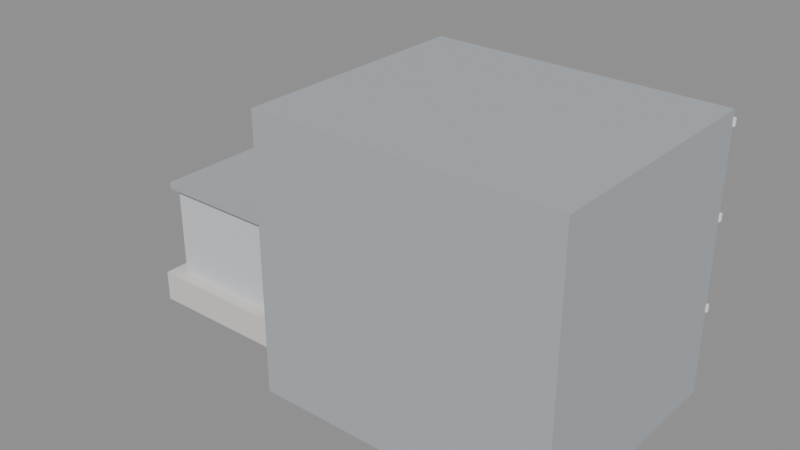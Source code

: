 # Source: Hamidiye_MursitTrafoAndGreyApt.blend  (saved by Blender 5.3.31; exported with 4.5.12 LTS)
import bpy
from mathutils import Matrix  # noqa: F401  (used for matrix-valued properties, if any)

bpy.ops.wm.read_factory_settings(use_empty=True)
scene = bpy.context.scene
scene.name = 'Scene'

# ---- materials (node trees are filled in below, after node groups)
mat_stonetrim = bpy.data.materials.new('StoneTrim')
mat_concrete = bpy.data.materials.new('Concrete')
mat_leadroof = bpy.data.materials.new('LeadRoof')
mat_whitepvc = bpy.data.materials.new('WhitePVC')
mat_glass = bpy.data.materials.new('Glass')

# ---- material node trees
mat_stonetrim.use_nodes = True; mat_stonetrim.node_tree.nodes.clear()
_N = mat_stonetrim.node_tree.nodes; _L = mat_stonetrim.node_tree.links
n0 = _N.new('ShaderNodeBsdfPrincipled'); n0.name = 'Principled BSDF'; n0.location = (-200, 100)
n0.inputs[0].default_value = (0.72, 0.7, 0.66, 1.0)
n0.inputs[2].default_value = 0.85
n0.inputs[10].default_value = 0.005
n1 = _N.new('ShaderNodeOutputMaterial'); n1.name = 'Material Output'; n1.location = (200, 100)
_L.new(n0.outputs[0], n1.inputs[0])
n1.is_active_output = True
mat_concrete.use_nodes = True; mat_concrete.node_tree.nodes.clear()
_N = mat_concrete.node_tree.nodes; _L = mat_concrete.node_tree.links
n0 = _N.new('ShaderNodeBsdfPrincipled'); n0.name = 'Principled BSDF'; n0.location = (-200, 100)
n0.inputs[0].default_value = (0.66, 0.69, 0.72, 1.0)
n0.inputs[2].default_value = 0.8
n0.inputs[10].default_value = 0.005
n1 = _N.new('ShaderNodeOutputMaterial'); n1.name = 'Material Output'; n1.location = (200, 100)
_L.new(n0.outputs[0], n1.inputs[0])
n1.is_active_output = True
mat_leadroof.use_nodes = True; mat_leadroof.node_tree.nodes.clear()
_N = mat_leadroof.node_tree.nodes; _L = mat_leadroof.node_tree.links
n0 = _N.new('ShaderNodeBsdfPrincipled'); n0.name = 'Principled BSDF'; n0.location = (-200, 100)
n0.inputs[0].default_value = (0.42, 0.45, 0.48, 1.0)
n0.inputs[2].default_value = 0.76
n0.inputs[10].default_value = 0.005
n1 = _N.new('ShaderNodeOutputMaterial'); n1.name = 'Material Output'; n1.location = (200, 100)
_L.new(n0.outputs[0], n1.inputs[0])
n1.is_active_output = True
mat_whitepvc.use_nodes = True; mat_whitepvc.node_tree.nodes.clear()
_N = mat_whitepvc.node_tree.nodes; _L = mat_whitepvc.node_tree.links
n0 = _N.new('ShaderNodeBsdfPrincipled'); n0.name = 'Principled BSDF'; n0.location = (-200, 100)
n0.inputs[0].default_value = (0.95, 0.96, 0.97, 1.0)
n0.inputs[2].default_value = 0.35
n0.inputs[10].default_value = 0.005
n1 = _N.new('ShaderNodeOutputMaterial'); n1.name = 'Material Output'; n1.location = (200, 100)
_L.new(n0.outputs[0], n1.inputs[0])
n1.is_active_output = True
mat_glass.use_nodes = True; mat_glass.node_tree.nodes.clear()
_N = mat_glass.node_tree.nodes; _L = mat_glass.node_tree.links
n0 = _N.new('ShaderNodeBsdfPrincipled'); n0.name = 'Principled BSDF'; n0.location = (-200, 100)
n0.inputs[0].default_value = (0.18, 0.26, 0.34, 1.0)
n0.inputs[2].default_value = 0.14
n0.inputs[10].default_value = 0.005
n1 = _N.new('ShaderNodeOutputMaterial'); n1.name = 'Material Output'; n1.location = (200, 100)
_L.new(n0.outputs[0], n1.inputs[0])
n1.is_active_output = True

# ---- meshes
me_cube = bpy.data.meshes.new('Cube')
me_cube.from_pydata([(-8.5, -2.6, 0.0), (-8.5, -2.6, 1.1), (-8.5, 2.6, 0.0), (-8.5, 2.6, 1.1), (-3.1, -2.6, 0.0), (-3.1, -2.6, 1.1), (-3.1, 2.6, 0.0), (-3.1, 2.6, 1.1)], [], [(0, 1, 3, 2), (2, 3, 7, 6), (6, 7, 5, 4), (4, 5, 1, 0), (2, 6, 4, 0), (7, 3, 1, 5)])
_uv = me_cube.uv_layers.new(name='UVMap')
_uv.uv.foreach_set('vector', [0.375, 0.0, 0.625, 0.0, 0.625, 0.25, 0.375, 0.25, 0.375, 0.25, 0.625, 0.25, 0.625, 0.5, 0.375, 0.5, 0.375, 0.5, 0.625, 0.5, 0.625, 0.75, 0.375, 0.75, 0.375, 0.75, 0.625, 0.75, 0.625, 1.0, 0.375, 1.0, 0.125, 0.5, 0.375, 0.5, 0.375, 0.75, 0.125, 0.75, 0.625, 0.5, 0.875, 0.5, 0.875, 0.75, 0.625, 0.75])
me_cube.materials.append(mat_stonetrim)
me_cube.update()
me_cube_001 = bpy.data.meshes.new('Cube.001')
me_cube_001.from_pydata([(-8.0, -2.1, 1.1), (-8.0, -2.1, 4.4), (-8.0, 2.1, 1.1), (-8.0, 2.1, 4.4), (-3.6, -2.1, 1.1), (-3.6, -2.1, 4.4), (-3.6, 2.1, 1.1), (-3.6, 2.1, 4.4)], [], [(0, 1, 3, 2), (2, 3, 7, 6), (6, 7, 5, 4), (4, 5, 1, 0), (2, 6, 4, 0), (7, 3, 1, 5)])
_uv = me_cube_001.uv_layers.new(name='UVMap')
_uv.uv.foreach_set('vector', [0.375, 0.0, 0.625, 0.0, 0.625, 0.25, 0.375, 0.25, 0.375, 0.25, 0.625, 0.25, 0.625, 0.5, 0.375, 0.5, 0.375, 0.5, 0.625, 0.5, 0.625, 0.75, 0.375, 0.75, 0.375, 0.75, 0.625, 0.75, 0.625, 1.0, 0.375, 1.0, 0.125, 0.5, 0.375, 0.5, 0.375, 0.75, 0.125, 0.75, 0.625, 0.5, 0.875, 0.5, 0.875, 0.75, 0.625, 0.75])
me_cube_001.materials.append(mat_concrete)
me_cube_001.update()
me_cube_002 = bpy.data.meshes.new('Cube.002')
me_cube_002.from_pydata([(-8.2, -2.3, 4.4), (-8.2, -2.3, 4.64), (-8.2, 2.3, 4.4), (-8.2, 2.3, 4.64), (-3.4, -2.3, 4.4), (-3.4, -2.3, 4.64), (-3.4, 2.3, 4.4), (-3.4, 2.3, 4.64)], [], [(0, 1, 3, 2), (2, 3, 7, 6), (6, 7, 5, 4), (4, 5, 1, 0), (2, 6, 4, 0), (7, 3, 1, 5)])
_uv = me_cube_002.uv_layers.new(name='UVMap')
_uv.uv.foreach_set('vector', [0.375, 0.0, 0.625, 0.0, 0.625, 0.25, 0.375, 0.25, 0.375, 0.25, 0.625, 0.25, 0.625, 0.5, 0.375, 0.5, 0.375, 0.5, 0.625, 0.5, 0.625, 0.75, 0.375, 0.75, 0.375, 0.75, 0.625, 0.75, 0.625, 1.0, 0.375, 1.0, 0.125, 0.5, 0.375, 0.5, 0.375, 0.75, 0.125, 0.75, 0.625, 0.5, 0.875, 0.5, 0.875, 0.75, 0.625, 0.75])
me_cube_002.materials.append(mat_leadroof)
me_cube_002.update()
me_cube_003 = bpy.data.meshes.new('Cube.003')
me_cube_003.from_pydata([(-1.6, -4.3, 0.0), (-1.6, -4.3, 9.6), (-1.6, 4.3, 0.0), (-1.6, 4.3, 9.6), (8.8, -4.3, 0.0), (8.8, -4.3, 9.6), (8.8, 4.3, 0.0), (8.8, 4.3, 9.6)], [], [(0, 1, 3, 2), (2, 3, 7, 6), (6, 7, 5, 4), (4, 5, 1, 0), (2, 6, 4, 0), (7, 3, 1, 5)])
_uv = me_cube_003.uv_layers.new(name='UVMap')
_uv.uv.foreach_set('vector', [0.375, 0.0, 0.625, 0.0, 0.625, 0.25, 0.375, 0.25, 0.375, 0.25, 0.625, 0.25, 0.625, 0.5, 0.375, 0.5, 0.375, 0.5, 0.625, 0.5, 0.625, 0.75, 0.375, 0.75, 0.375, 0.75, 0.625, 0.75, 0.625, 1.0, 0.375, 1.0, 0.125, 0.5, 0.375, 0.5, 0.375, 0.75, 0.125, 0.75, 0.625, 0.5, 0.875, 0.5, 0.875, 0.75, 0.625, 0.75])
me_cube_003.materials.append(mat_leadroof)
me_cube_003.update()
me_cube_004 = bpy.data.meshes.new('Cube.004')
me_cube_004.from_pydata([(-1.65, 4.29, 2.97), (-1.65, 4.29, 3.23), (-1.65, 4.39, 2.97), (-1.65, 4.39, 3.23), (8.85, 4.29, 2.97), (8.85, 4.29, 3.23), (8.85, 4.39, 2.97), (8.85, 4.39, 3.23)], [], [(0, 1, 3, 2), (2, 3, 7, 6), (6, 7, 5, 4), (4, 5, 1, 0), (2, 6, 4, 0), (7, 3, 1, 5)])
_uv = me_cube_004.uv_layers.new(name='UVMap')
_uv.uv.foreach_set('vector', [0.375, 0.0, 0.625, 0.0, 0.625, 0.25, 0.375, 0.25, 0.375, 0.25, 0.625, 0.25, 0.625, 0.5, 0.375, 0.5, 0.375, 0.5, 0.625, 0.5, 0.625, 0.75, 0.375, 0.75, 0.375, 0.75, 0.625, 0.75, 0.625, 1.0, 0.375, 1.0, 0.125, 0.5, 0.375, 0.5, 0.375, 0.75, 0.125, 0.75, 0.625, 0.5, 0.875, 0.5, 0.875, 0.75, 0.625, 0.75])
me_cube_004.materials.append(mat_whitepvc)
me_cube_004.update()
me_cube_005 = bpy.data.meshes.new('Cube.005')
me_cube_005.from_pydata([(-1.65, 4.29, 6.07), (-1.65, 4.29, 6.33), (-1.65, 4.39, 6.07), (-1.65, 4.39, 6.33), (8.85, 4.29, 6.07), (8.85, 4.29, 6.33), (8.85, 4.39, 6.07), (8.85, 4.39, 6.33)], [], [(0, 1, 3, 2), (2, 3, 7, 6), (6, 7, 5, 4), (4, 5, 1, 0), (2, 6, 4, 0), (7, 3, 1, 5)])
_uv = me_cube_005.uv_layers.new(name='UVMap')
_uv.uv.foreach_set('vector', [0.375, 0.0, 0.625, 0.0, 0.625, 0.25, 0.375, 0.25, 0.375, 0.25, 0.625, 0.25, 0.625, 0.5, 0.375, 0.5, 0.375, 0.5, 0.625, 0.5, 0.625, 0.75, 0.375, 0.75, 0.375, 0.75, 0.625, 0.75, 0.625, 1.0, 0.375, 1.0, 0.125, 0.5, 0.375, 0.5, 0.375, 0.75, 0.125, 0.75, 0.625, 0.5, 0.875, 0.5, 0.875, 0.75, 0.625, 0.75])
me_cube_005.materials.append(mat_whitepvc)
me_cube_005.update()
me_cube_006 = bpy.data.meshes.new('Cube.006')
me_cube_006.from_pydata([(-1.65, 4.29, 9.07), (-1.65, 4.29, 9.33), (-1.65, 4.39, 9.07), (-1.65, 4.39, 9.33), (8.85, 4.29, 9.07), (8.85, 4.29, 9.33), (8.85, 4.39, 9.07), (8.85, 4.39, 9.33)], [], [(0, 1, 3, 2), (2, 3, 7, 6), (6, 7, 5, 4), (4, 5, 1, 0), (2, 6, 4, 0), (7, 3, 1, 5)])
_uv = me_cube_006.uv_layers.new(name='UVMap')
_uv.uv.foreach_set('vector', [0.375, 0.0, 0.625, 0.0, 0.625, 0.25, 0.375, 0.25, 0.375, 0.25, 0.625, 0.25, 0.625, 0.5, 0.375, 0.5, 0.375, 0.5, 0.625, 0.5, 0.625, 0.75, 0.375, 0.75, 0.375, 0.75, 0.625, 0.75, 0.625, 1.0, 0.375, 1.0, 0.125, 0.5, 0.375, 0.5, 0.375, 0.75, 0.125, 0.75, 0.625, 0.5, 0.875, 0.5, 0.875, 0.75, 0.625, 0.75])
me_cube_006.materials.append(mat_whitepvc)
me_cube_006.update()
me_cube_007 = bpy.data.meshes.new('Cube.007')
me_cube_007.from_pydata([(-0.075, 4.29, 1.175), (-0.075, 4.29, 2.525), (-0.075, 4.41, 1.175), (-0.075, 4.41, 2.525), (1.275, 4.29, 1.175), (1.275, 4.29, 2.525), (1.275, 4.41, 1.175), (1.275, 4.41, 2.525)], [], [(0, 1, 3, 2), (2, 3, 7, 6), (6, 7, 5, 4), (4, 5, 1, 0), (2, 6, 4, 0), (7, 3, 1, 5)])
_uv = me_cube_007.uv_layers.new(name='UVMap')
_uv.uv.foreach_set('vector', [0.375, 0.0, 0.625, 0.0, 0.625, 0.25, 0.375, 0.25, 0.375, 0.25, 0.625, 0.25, 0.625, 0.5, 0.375, 0.5, 0.375, 0.5, 0.625, 0.5, 0.625, 0.75, 0.375, 0.75, 0.375, 0.75, 0.625, 0.75, 0.625, 1.0, 0.375, 1.0, 0.125, 0.5, 0.375, 0.5, 0.375, 0.75, 0.125, 0.75, 0.625, 0.5, 0.875, 0.5, 0.875, 0.75, 0.625, 0.75])
me_cube_007.materials.append(mat_whitepvc)
me_cube_007.update()
me_cube_008 = bpy.data.meshes.new('Cube.008')
me_cube_008.from_pydata([(0.04, 4.34, 1.29), (0.04, 4.34, 2.41), (0.04, 4.42, 1.29), (0.04, 4.42, 2.41), (1.16, 4.34, 1.29), (1.16, 4.34, 2.41), (1.16, 4.42, 1.29), (1.16, 4.42, 2.41)], [], [(0, 1, 3, 2), (2, 3, 7, 6), (6, 7, 5, 4), (4, 5, 1, 0), (2, 6, 4, 0), (7, 3, 1, 5)])
_uv = me_cube_008.uv_layers.new(name='UVMap')
_uv.uv.foreach_set('vector', [0.375, 0.0, 0.625, 0.0, 0.625, 0.25, 0.375, 0.25, 0.375, 0.25, 0.625, 0.25, 0.625, 0.5, 0.375, 0.5, 0.375, 0.5, 0.625, 0.5, 0.625, 0.75, 0.375, 0.75, 0.375, 0.75, 0.625, 0.75, 0.625, 1.0, 0.375, 1.0, 0.125, 0.5, 0.375, 0.5, 0.375, 0.75, 0.125, 0.75, 0.625, 0.5, 0.875, 0.5, 0.875, 0.75, 0.625, 0.75])
me_cube_008.materials.append(mat_glass)
me_cube_008.update()
me_cube_009 = bpy.data.meshes.new('Cube.009')
me_cube_009.from_pydata([(2.925, 4.29, 1.175), (2.925, 4.29, 2.525), (2.925, 4.41, 1.175), (2.925, 4.41, 2.525), (4.275, 4.29, 1.175), (4.275, 4.29, 2.525), (4.275, 4.41, 1.175), (4.275, 4.41, 2.525)], [], [(0, 1, 3, 2), (2, 3, 7, 6), (6, 7, 5, 4), (4, 5, 1, 0), (2, 6, 4, 0), (7, 3, 1, 5)])
_uv = me_cube_009.uv_layers.new(name='UVMap')
_uv.uv.foreach_set('vector', [0.375, 0.0, 0.625, 0.0, 0.625, 0.25, 0.375, 0.25, 0.375, 0.25, 0.625, 0.25, 0.625, 0.5, 0.375, 0.5, 0.375, 0.5, 0.625, 0.5, 0.625, 0.75, 0.375, 0.75, 0.375, 0.75, 0.625, 0.75, 0.625, 1.0, 0.375, 1.0, 0.125, 0.5, 0.375, 0.5, 0.375, 0.75, 0.125, 0.75, 0.625, 0.5, 0.875, 0.5, 0.875, 0.75, 0.625, 0.75])
me_cube_009.materials.append(mat_whitepvc)
me_cube_009.update()
me_cube_010 = bpy.data.meshes.new('Cube.010')
me_cube_010.from_pydata([(3.04, 4.34, 1.29), (3.04, 4.34, 2.41), (3.04, 4.42, 1.29), (3.04, 4.42, 2.41), (4.16, 4.34, 1.29), (4.16, 4.34, 2.41), (4.16, 4.42, 1.29), (4.16, 4.42, 2.41)], [], [(0, 1, 3, 2), (2, 3, 7, 6), (6, 7, 5, 4), (4, 5, 1, 0), (2, 6, 4, 0), (7, 3, 1, 5)])
_uv = me_cube_010.uv_layers.new(name='UVMap')
_uv.uv.foreach_set('vector', [0.375, 0.0, 0.625, 0.0, 0.625, 0.25, 0.375, 0.25, 0.375, 0.25, 0.625, 0.25, 0.625, 0.5, 0.375, 0.5, 0.375, 0.5, 0.625, 0.5, 0.625, 0.75, 0.375, 0.75, 0.375, 0.75, 0.625, 0.75, 0.625, 1.0, 0.375, 1.0, 0.125, 0.5, 0.375, 0.5, 0.375, 0.75, 0.125, 0.75, 0.625, 0.5, 0.875, 0.5, 0.875, 0.75, 0.625, 0.75])
me_cube_010.materials.append(mat_glass)
me_cube_010.update()
me_cube_011 = bpy.data.meshes.new('Cube.011')
me_cube_011.from_pydata([(5.925, 4.29, 1.175), (5.925, 4.29, 2.525), (5.925, 4.41, 1.175), (5.925, 4.41, 2.525), (7.275, 4.29, 1.175), (7.275, 4.29, 2.525), (7.275, 4.41, 1.175), (7.275, 4.41, 2.525)], [], [(0, 1, 3, 2), (2, 3, 7, 6), (6, 7, 5, 4), (4, 5, 1, 0), (2, 6, 4, 0), (7, 3, 1, 5)])
_uv = me_cube_011.uv_layers.new(name='UVMap')
_uv.uv.foreach_set('vector', [0.375, 0.0, 0.625, 0.0, 0.625, 0.25, 0.375, 0.25, 0.375, 0.25, 0.625, 0.25, 0.625, 0.5, 0.375, 0.5, 0.375, 0.5, 0.625, 0.5, 0.625, 0.75, 0.375, 0.75, 0.375, 0.75, 0.625, 0.75, 0.625, 1.0, 0.375, 1.0, 0.125, 0.5, 0.375, 0.5, 0.375, 0.75, 0.125, 0.75, 0.625, 0.5, 0.875, 0.5, 0.875, 0.75, 0.625, 0.75])
me_cube_011.materials.append(mat_whitepvc)
me_cube_011.update()
me_cube_012 = bpy.data.meshes.new('Cube.012')
me_cube_012.from_pydata([(6.04, 4.34, 1.29), (6.04, 4.34, 2.41), (6.04, 4.42, 1.29), (6.04, 4.42, 2.41), (7.16, 4.34, 1.29), (7.16, 4.34, 2.41), (7.16, 4.42, 1.29), (7.16, 4.42, 2.41)], [], [(0, 1, 3, 2), (2, 3, 7, 6), (6, 7, 5, 4), (4, 5, 1, 0), (2, 6, 4, 0), (7, 3, 1, 5)])
_uv = me_cube_012.uv_layers.new(name='UVMap')
_uv.uv.foreach_set('vector', [0.375, 0.0, 0.625, 0.0, 0.625, 0.25, 0.375, 0.25, 0.375, 0.25, 0.625, 0.25, 0.625, 0.5, 0.375, 0.5, 0.375, 0.5, 0.625, 0.5, 0.625, 0.75, 0.375, 0.75, 0.375, 0.75, 0.625, 0.75, 0.625, 1.0, 0.375, 1.0, 0.125, 0.5, 0.375, 0.5, 0.375, 0.75, 0.125, 0.75, 0.625, 0.5, 0.875, 0.5, 0.875, 0.75, 0.625, 0.75])
me_cube_012.materials.append(mat_glass)
me_cube_012.update()
me_cube_013 = bpy.data.meshes.new('Cube.013')
me_cube_013.from_pydata([(-0.075, 4.29, 4.175), (-0.075, 4.29, 5.525), (-0.075, 4.41, 4.175), (-0.075, 4.41, 5.525), (1.275, 4.29, 4.175), (1.275, 4.29, 5.525), (1.275, 4.41, 4.175), (1.275, 4.41, 5.525)], [], [(0, 1, 3, 2), (2, 3, 7, 6), (6, 7, 5, 4), (4, 5, 1, 0), (2, 6, 4, 0), (7, 3, 1, 5)])
_uv = me_cube_013.uv_layers.new(name='UVMap')
_uv.uv.foreach_set('vector', [0.375, 0.0, 0.625, 0.0, 0.625, 0.25, 0.375, 0.25, 0.375, 0.25, 0.625, 0.25, 0.625, 0.5, 0.375, 0.5, 0.375, 0.5, 0.625, 0.5, 0.625, 0.75, 0.375, 0.75, 0.375, 0.75, 0.625, 0.75, 0.625, 1.0, 0.375, 1.0, 0.125, 0.5, 0.375, 0.5, 0.375, 0.75, 0.125, 0.75, 0.625, 0.5, 0.875, 0.5, 0.875, 0.75, 0.625, 0.75])
me_cube_013.materials.append(mat_whitepvc)
me_cube_013.update()
me_cube_014 = bpy.data.meshes.new('Cube.014')
me_cube_014.from_pydata([(0.04, 4.34, 4.29), (0.04, 4.34, 5.41), (0.04, 4.42, 4.29), (0.04, 4.42, 5.41), (1.16, 4.34, 4.29), (1.16, 4.34, 5.41), (1.16, 4.42, 4.29), (1.16, 4.42, 5.41)], [], [(0, 1, 3, 2), (2, 3, 7, 6), (6, 7, 5, 4), (4, 5, 1, 0), (2, 6, 4, 0), (7, 3, 1, 5)])
_uv = me_cube_014.uv_layers.new(name='UVMap')
_uv.uv.foreach_set('vector', [0.375, 0.0, 0.625, 0.0, 0.625, 0.25, 0.375, 0.25, 0.375, 0.25, 0.625, 0.25, 0.625, 0.5, 0.375, 0.5, 0.375, 0.5, 0.625, 0.5, 0.625, 0.75, 0.375, 0.75, 0.375, 0.75, 0.625, 0.75, 0.625, 1.0, 0.375, 1.0, 0.125, 0.5, 0.375, 0.5, 0.375, 0.75, 0.125, 0.75, 0.625, 0.5, 0.875, 0.5, 0.875, 0.75, 0.625, 0.75])
me_cube_014.materials.append(mat_glass)
me_cube_014.update()
me_cube_015 = bpy.data.meshes.new('Cube.015')
me_cube_015.from_pydata([(2.925, 4.29, 4.175), (2.925, 4.29, 5.525), (2.925, 4.41, 4.175), (2.925, 4.41, 5.525), (4.275, 4.29, 4.175), (4.275, 4.29, 5.525), (4.275, 4.41, 4.175), (4.275, 4.41, 5.525)], [], [(0, 1, 3, 2), (2, 3, 7, 6), (6, 7, 5, 4), (4, 5, 1, 0), (2, 6, 4, 0), (7, 3, 1, 5)])
_uv = me_cube_015.uv_layers.new(name='UVMap')
_uv.uv.foreach_set('vector', [0.375, 0.0, 0.625, 0.0, 0.625, 0.25, 0.375, 0.25, 0.375, 0.25, 0.625, 0.25, 0.625, 0.5, 0.375, 0.5, 0.375, 0.5, 0.625, 0.5, 0.625, 0.75, 0.375, 0.75, 0.375, 0.75, 0.625, 0.75, 0.625, 1.0, 0.375, 1.0, 0.125, 0.5, 0.375, 0.5, 0.375, 0.75, 0.125, 0.75, 0.625, 0.5, 0.875, 0.5, 0.875, 0.75, 0.625, 0.75])
me_cube_015.materials.append(mat_whitepvc)
me_cube_015.update()
me_cube_016 = bpy.data.meshes.new('Cube.016')
me_cube_016.from_pydata([(3.04, 4.34, 4.29), (3.04, 4.34, 5.41), (3.04, 4.42, 4.29), (3.04, 4.42, 5.41), (4.16, 4.34, 4.29), (4.16, 4.34, 5.41), (4.16, 4.42, 4.29), (4.16, 4.42, 5.41)], [], [(0, 1, 3, 2), (2, 3, 7, 6), (6, 7, 5, 4), (4, 5, 1, 0), (2, 6, 4, 0), (7, 3, 1, 5)])
_uv = me_cube_016.uv_layers.new(name='UVMap')
_uv.uv.foreach_set('vector', [0.375, 0.0, 0.625, 0.0, 0.625, 0.25, 0.375, 0.25, 0.375, 0.25, 0.625, 0.25, 0.625, 0.5, 0.375, 0.5, 0.375, 0.5, 0.625, 0.5, 0.625, 0.75, 0.375, 0.75, 0.375, 0.75, 0.625, 0.75, 0.625, 1.0, 0.375, 1.0, 0.125, 0.5, 0.375, 0.5, 0.375, 0.75, 0.125, 0.75, 0.625, 0.5, 0.875, 0.5, 0.875, 0.75, 0.625, 0.75])
me_cube_016.materials.append(mat_glass)
me_cube_016.update()
me_cube_017 = bpy.data.meshes.new('Cube.017')
me_cube_017.from_pydata([(5.925, 4.29, 4.175), (5.925, 4.29, 5.525), (5.925, 4.41, 4.175), (5.925, 4.41, 5.525), (7.275, 4.29, 4.175), (7.275, 4.29, 5.525), (7.275, 4.41, 4.175), (7.275, 4.41, 5.525)], [], [(0, 1, 3, 2), (2, 3, 7, 6), (6, 7, 5, 4), (4, 5, 1, 0), (2, 6, 4, 0), (7, 3, 1, 5)])
_uv = me_cube_017.uv_layers.new(name='UVMap')
_uv.uv.foreach_set('vector', [0.375, 0.0, 0.625, 0.0, 0.625, 0.25, 0.375, 0.25, 0.375, 0.25, 0.625, 0.25, 0.625, 0.5, 0.375, 0.5, 0.375, 0.5, 0.625, 0.5, 0.625, 0.75, 0.375, 0.75, 0.375, 0.75, 0.625, 0.75, 0.625, 1.0, 0.375, 1.0, 0.125, 0.5, 0.375, 0.5, 0.375, 0.75, 0.125, 0.75, 0.625, 0.5, 0.875, 0.5, 0.875, 0.75, 0.625, 0.75])
me_cube_017.materials.append(mat_whitepvc)
me_cube_017.update()
me_cube_018 = bpy.data.meshes.new('Cube.018')
me_cube_018.from_pydata([(6.04, 4.34, 4.29), (6.04, 4.34, 5.41), (6.04, 4.42, 4.29), (6.04, 4.42, 5.41), (7.16, 4.34, 4.29), (7.16, 4.34, 5.41), (7.16, 4.42, 4.29), (7.16, 4.42, 5.41)], [], [(0, 1, 3, 2), (2, 3, 7, 6), (6, 7, 5, 4), (4, 5, 1, 0), (2, 6, 4, 0), (7, 3, 1, 5)])
_uv = me_cube_018.uv_layers.new(name='UVMap')
_uv.uv.foreach_set('vector', [0.375, 0.0, 0.625, 0.0, 0.625, 0.25, 0.375, 0.25, 0.375, 0.25, 0.625, 0.25, 0.625, 0.5, 0.375, 0.5, 0.375, 0.5, 0.625, 0.5, 0.625, 0.75, 0.375, 0.75, 0.375, 0.75, 0.625, 0.75, 0.625, 1.0, 0.375, 1.0, 0.125, 0.5, 0.375, 0.5, 0.375, 0.75, 0.125, 0.75, 0.625, 0.5, 0.875, 0.5, 0.875, 0.75, 0.625, 0.75])
me_cube_018.materials.append(mat_glass)
me_cube_018.update()
me_cube_019 = bpy.data.meshes.new('Cube.019')
me_cube_019.from_pydata([(-0.075, 4.29, 7.175), (-0.075, 4.29, 8.525), (-0.075, 4.41, 7.175), (-0.075, 4.41, 8.525), (1.275, 4.29, 7.175), (1.275, 4.29, 8.525), (1.275, 4.41, 7.175), (1.275, 4.41, 8.525)], [], [(0, 1, 3, 2), (2, 3, 7, 6), (6, 7, 5, 4), (4, 5, 1, 0), (2, 6, 4, 0), (7, 3, 1, 5)])
_uv = me_cube_019.uv_layers.new(name='UVMap')
_uv.uv.foreach_set('vector', [0.375, 0.0, 0.625, 0.0, 0.625, 0.25, 0.375, 0.25, 0.375, 0.25, 0.625, 0.25, 0.625, 0.5, 0.375, 0.5, 0.375, 0.5, 0.625, 0.5, 0.625, 0.75, 0.375, 0.75, 0.375, 0.75, 0.625, 0.75, 0.625, 1.0, 0.375, 1.0, 0.125, 0.5, 0.375, 0.5, 0.375, 0.75, 0.125, 0.75, 0.625, 0.5, 0.875, 0.5, 0.875, 0.75, 0.625, 0.75])
me_cube_019.materials.append(mat_whitepvc)
me_cube_019.update()
me_cube_020 = bpy.data.meshes.new('Cube.020')
me_cube_020.from_pydata([(0.04, 4.34, 7.29), (0.04, 4.34, 8.41), (0.04, 4.42, 7.29), (0.04, 4.42, 8.41), (1.16, 4.34, 7.29), (1.16, 4.34, 8.41), (1.16, 4.42, 7.29), (1.16, 4.42, 8.41)], [], [(0, 1, 3, 2), (2, 3, 7, 6), (6, 7, 5, 4), (4, 5, 1, 0), (2, 6, 4, 0), (7, 3, 1, 5)])
_uv = me_cube_020.uv_layers.new(name='UVMap')
_uv.uv.foreach_set('vector', [0.375, 0.0, 0.625, 0.0, 0.625, 0.25, 0.375, 0.25, 0.375, 0.25, 0.625, 0.25, 0.625, 0.5, 0.375, 0.5, 0.375, 0.5, 0.625, 0.5, 0.625, 0.75, 0.375, 0.75, 0.375, 0.75, 0.625, 0.75, 0.625, 1.0, 0.375, 1.0, 0.125, 0.5, 0.375, 0.5, 0.375, 0.75, 0.125, 0.75, 0.625, 0.5, 0.875, 0.5, 0.875, 0.75, 0.625, 0.75])
me_cube_020.materials.append(mat_glass)
me_cube_020.update()
me_cube_021 = bpy.data.meshes.new('Cube.021')
me_cube_021.from_pydata([(2.925, 4.29, 7.175), (2.925, 4.29, 8.525), (2.925, 4.41, 7.175), (2.925, 4.41, 8.525), (4.275, 4.29, 7.175), (4.275, 4.29, 8.525), (4.275, 4.41, 7.175), (4.275, 4.41, 8.525)], [], [(0, 1, 3, 2), (2, 3, 7, 6), (6, 7, 5, 4), (4, 5, 1, 0), (2, 6, 4, 0), (7, 3, 1, 5)])
_uv = me_cube_021.uv_layers.new(name='UVMap')
_uv.uv.foreach_set('vector', [0.375, 0.0, 0.625, 0.0, 0.625, 0.25, 0.375, 0.25, 0.375, 0.25, 0.625, 0.25, 0.625, 0.5, 0.375, 0.5, 0.375, 0.5, 0.625, 0.5, 0.625, 0.75, 0.375, 0.75, 0.375, 0.75, 0.625, 0.75, 0.625, 1.0, 0.375, 1.0, 0.125, 0.5, 0.375, 0.5, 0.375, 0.75, 0.125, 0.75, 0.625, 0.5, 0.875, 0.5, 0.875, 0.75, 0.625, 0.75])
me_cube_021.materials.append(mat_whitepvc)
me_cube_021.update()
me_cube_022 = bpy.data.meshes.new('Cube.022')
me_cube_022.from_pydata([(3.04, 4.34, 7.29), (3.04, 4.34, 8.41), (3.04, 4.42, 7.29), (3.04, 4.42, 8.41), (4.16, 4.34, 7.29), (4.16, 4.34, 8.41), (4.16, 4.42, 7.29), (4.16, 4.42, 8.41)], [], [(0, 1, 3, 2), (2, 3, 7, 6), (6, 7, 5, 4), (4, 5, 1, 0), (2, 6, 4, 0), (7, 3, 1, 5)])
_uv = me_cube_022.uv_layers.new(name='UVMap')
_uv.uv.foreach_set('vector', [0.375, 0.0, 0.625, 0.0, 0.625, 0.25, 0.375, 0.25, 0.375, 0.25, 0.625, 0.25, 0.625, 0.5, 0.375, 0.5, 0.375, 0.5, 0.625, 0.5, 0.625, 0.75, 0.375, 0.75, 0.375, 0.75, 0.625, 0.75, 0.625, 1.0, 0.375, 1.0, 0.125, 0.5, 0.375, 0.5, 0.375, 0.75, 0.125, 0.75, 0.625, 0.5, 0.875, 0.5, 0.875, 0.75, 0.625, 0.75])
me_cube_022.materials.append(mat_glass)
me_cube_022.update()
me_cube_023 = bpy.data.meshes.new('Cube.023')
me_cube_023.from_pydata([(5.925, 4.29, 7.175), (5.925, 4.29, 8.525), (5.925, 4.41, 7.175), (5.925, 4.41, 8.525), (7.275, 4.29, 7.175), (7.275, 4.29, 8.525), (7.275, 4.41, 7.175), (7.275, 4.41, 8.525)], [], [(0, 1, 3, 2), (2, 3, 7, 6), (6, 7, 5, 4), (4, 5, 1, 0), (2, 6, 4, 0), (7, 3, 1, 5)])
_uv = me_cube_023.uv_layers.new(name='UVMap')
_uv.uv.foreach_set('vector', [0.375, 0.0, 0.625, 0.0, 0.625, 0.25, 0.375, 0.25, 0.375, 0.25, 0.625, 0.25, 0.625, 0.5, 0.375, 0.5, 0.375, 0.5, 0.625, 0.5, 0.625, 0.75, 0.375, 0.75, 0.375, 0.75, 0.625, 0.75, 0.625, 1.0, 0.375, 1.0, 0.125, 0.5, 0.375, 0.5, 0.375, 0.75, 0.125, 0.75, 0.625, 0.5, 0.875, 0.5, 0.875, 0.75, 0.625, 0.75])
me_cube_023.materials.append(mat_whitepvc)
me_cube_023.update()
me_cube_024 = bpy.data.meshes.new('Cube.024')
me_cube_024.from_pydata([(6.04, 4.34, 7.29), (6.04, 4.34, 8.41), (6.04, 4.42, 7.29), (6.04, 4.42, 8.41), (7.16, 4.34, 7.29), (7.16, 4.34, 8.41), (7.16, 4.42, 7.29), (7.16, 4.42, 8.41)], [], [(0, 1, 3, 2), (2, 3, 7, 6), (6, 7, 5, 4), (4, 5, 1, 0), (2, 6, 4, 0), (7, 3, 1, 5)])
_uv = me_cube_024.uv_layers.new(name='UVMap')
_uv.uv.foreach_set('vector', [0.375, 0.0, 0.625, 0.0, 0.625, 0.25, 0.375, 0.25, 0.375, 0.25, 0.625, 0.25, 0.625, 0.5, 0.375, 0.5, 0.375, 0.5, 0.625, 0.5, 0.625, 0.75, 0.375, 0.75, 0.375, 0.75, 0.625, 0.75, 0.625, 1.0, 0.375, 1.0, 0.125, 0.5, 0.375, 0.5, 0.375, 0.75, 0.125, 0.75, 0.625, 0.5, 0.875, 0.5, 0.875, 0.75, 0.625, 0.75])
me_cube_024.materials.append(mat_glass)
me_cube_024.update()

# ---- objects
ob_mursit_trafoplinth = bpy.data.objects.new('Mursit_TrafoPlinth', me_cube)
ob_mursit_trafohouse = bpy.data.objects.new('Mursit_TrafoHouse', me_cube_001)
ob_mursit_traforoof = bpy.data.objects.new('Mursit_TrafoRoof', me_cube_002)
ob_mursit_greyapt = bpy.data.objects.new('Mursit_GreyApt', me_cube_003)
ob_mursit_stripe_3_1 = bpy.data.objects.new('Mursit_Stripe_3.1', me_cube_004)
ob_mursit_stripe_6_2 = bpy.data.objects.new('Mursit_Stripe_6.2', me_cube_005)
ob_mursit_stripe_9_2 = bpy.data.objects.new('Mursit_Stripe_9.2', me_cube_006)
ob_mursit_win_0_0_6 = bpy.data.objects.new('Mursit_Win_0_0.6', me_cube_007)
ob_mursit_glass_0_0_6 = bpy.data.objects.new('Mursit_Glass_0_0.6', me_cube_008)
ob_mursit_win_0_3_6 = bpy.data.objects.new('Mursit_Win_0_3.6', me_cube_009)
ob_mursit_glass_0_3_6 = bpy.data.objects.new('Mursit_Glass_0_3.6', me_cube_010)
ob_mursit_win_0_6_6 = bpy.data.objects.new('Mursit_Win_0_6.6', me_cube_011)
ob_mursit_glass_0_6_6 = bpy.data.objects.new('Mursit_Glass_0_6.6', me_cube_012)
ob_mursit_win_1_0_6 = bpy.data.objects.new('Mursit_Win_1_0.6', me_cube_013)
ob_mursit_glass_1_0_6 = bpy.data.objects.new('Mursit_Glass_1_0.6', me_cube_014)
ob_mursit_win_1_3_6 = bpy.data.objects.new('Mursit_Win_1_3.6', me_cube_015)
ob_mursit_glass_1_3_6 = bpy.data.objects.new('Mursit_Glass_1_3.6', me_cube_016)
ob_mursit_win_1_6_6 = bpy.data.objects.new('Mursit_Win_1_6.6', me_cube_017)
ob_mursit_glass_1_6_6 = bpy.data.objects.new('Mursit_Glass_1_6.6', me_cube_018)
ob_mursit_win_2_0_6 = bpy.data.objects.new('Mursit_Win_2_0.6', me_cube_019)
ob_mursit_glass_2_0_6 = bpy.data.objects.new('Mursit_Glass_2_0.6', me_cube_020)
ob_mursit_win_2_3_6 = bpy.data.objects.new('Mursit_Win_2_3.6', me_cube_021)
ob_mursit_glass_2_3_6 = bpy.data.objects.new('Mursit_Glass_2_3.6', me_cube_022)
ob_mursit_win_2_6_6 = bpy.data.objects.new('Mursit_Win_2_6.6', me_cube_023)
ob_mursit_glass_2_6_6 = bpy.data.objects.new('Mursit_Glass_2_6.6', me_cube_024)

# ---- transforms, parenting, visibility, modifiers, constraints
ob_mursit_trafoplinth.location = (0.0, 0.0, 0.0)
ob_mursit_trafohouse.location = (0.0, 0.0, 0.0)
ob_mursit_traforoof.location = (0.0, 0.0, 0.0)
ob_mursit_greyapt.location = (0.0, 0.0, 0.0)
ob_mursit_stripe_3_1.location = (0.0, 0.0, 0.0)
ob_mursit_stripe_6_2.location = (0.0, 0.0, 0.0)
ob_mursit_stripe_9_2.location = (0.0, 0.0, 0.0)
ob_mursit_win_0_0_6.location = (0.0, 0.0, 0.0)
ob_mursit_glass_0_0_6.location = (0.0, 0.0, 0.0)
ob_mursit_win_0_3_6.location = (0.0, 0.0, 0.0)
ob_mursit_glass_0_3_6.location = (0.0, 0.0, 0.0)
ob_mursit_win_0_6_6.location = (0.0, 0.0, 0.0)
ob_mursit_glass_0_6_6.location = (0.0, 0.0, 0.0)
ob_mursit_win_1_0_6.location = (0.0, 0.0, 0.0)
ob_mursit_glass_1_0_6.location = (0.0, 0.0, 0.0)
ob_mursit_win_1_3_6.location = (0.0, 0.0, 0.0)
ob_mursit_glass_1_3_6.location = (0.0, 0.0, 0.0)
ob_mursit_win_1_6_6.location = (0.0, 0.0, 0.0)
ob_mursit_glass_1_6_6.location = (0.0, 0.0, 0.0)
ob_mursit_win_2_0_6.location = (0.0, 0.0, 0.0)
ob_mursit_glass_2_0_6.location = (0.0, 0.0, 0.0)
ob_mursit_win_2_3_6.location = (0.0, 0.0, 0.0)
ob_mursit_glass_2_3_6.location = (0.0, 0.0, 0.0)
ob_mursit_win_2_6_6.location = (0.0, 0.0, 0.0)
ob_mursit_glass_2_6_6.location = (0.0, 0.0, 0.0)

# ---- collection membership
scene.collection.objects.link(ob_mursit_trafoplinth)
scene.collection.objects.link(ob_mursit_trafohouse)
scene.collection.objects.link(ob_mursit_traforoof)
scene.collection.objects.link(ob_mursit_greyapt)
scene.collection.objects.link(ob_mursit_stripe_3_1)
scene.collection.objects.link(ob_mursit_stripe_6_2)
scene.collection.objects.link(ob_mursit_stripe_9_2)
scene.collection.objects.link(ob_mursit_win_0_0_6)
scene.collection.objects.link(ob_mursit_glass_0_0_6)
scene.collection.objects.link(ob_mursit_win_0_3_6)
scene.collection.objects.link(ob_mursit_glass_0_3_6)
scene.collection.objects.link(ob_mursit_win_0_6_6)
scene.collection.objects.link(ob_mursit_glass_0_6_6)
scene.collection.objects.link(ob_mursit_win_1_0_6)
scene.collection.objects.link(ob_mursit_glass_1_0_6)
scene.collection.objects.link(ob_mursit_win_1_3_6)
scene.collection.objects.link(ob_mursit_glass_1_3_6)
scene.collection.objects.link(ob_mursit_win_1_6_6)
scene.collection.objects.link(ob_mursit_glass_1_6_6)
scene.collection.objects.link(ob_mursit_win_2_0_6)
scene.collection.objects.link(ob_mursit_glass_2_0_6)
scene.collection.objects.link(ob_mursit_win_2_3_6)
scene.collection.objects.link(ob_mursit_glass_2_3_6)
scene.collection.objects.link(ob_mursit_win_2_6_6)
scene.collection.objects.link(ob_mursit_glass_2_6_6)

# ---- scene / render settings (as saved in the file)
scene.frame_start = 1; scene.frame_end = 250; scene.frame_set(1)
scene.render.engine = 'BLENDER_EEVEE_NEXT'
scene.render.bake_bias = 0.0
scene.render.bake_samples = 0
scene.render.compositor_device = 'GPU'
scene.eevee.use_volume_custom_range = False
scene.eevee.fast_gi_thickness_near = 0.1
scene.eevee.fast_gi_thickness_far = 0.0
scene.eevee.ray_tracing_options.screen_trace_thickness = 0.1
bpy.context.view_layer.update()

# ---- added for rendering (the .blend has no active camera and no usable light): camera, sun + grey world if the file has none
cam_auto = bpy.data.cameras.new('AutoCamera')
cam_auto.lens = 50.0
cam_auto.sensor_width = 36.0
cam_auto.clip_end = 1000.0
ob_auto_camera = bpy.data.objects.new('AutoCamera', cam_auto)
scene.collection.objects.link(ob_auto_camera)
ob_auto_camera.location = (20.2168, -23.9901, 20.8334)
ob_auto_camera.rotation_euler = (1.09748, -7.21219e-08, 0.694738)
scene.camera = ob_auto_camera
light_auto_sun = bpy.data.lights.new('AutoSun', 'SUN')
light_auto_sun.energy = 3.0
light_auto_sun.angle = 0.0523599
ob_auto_sun = bpy.data.objects.new('AutoSun', light_auto_sun)
scene.collection.objects.link(ob_auto_sun)
ob_auto_sun.rotation_euler = (0.872665, 0.174533, 0.523599)
if scene.world is None:
    world_auto = bpy.data.worlds.new('AutoWorld')
    world_auto.color = (0.3, 0.3, 0.3)
    scene.world = world_auto
bpy.context.view_layer.update()
